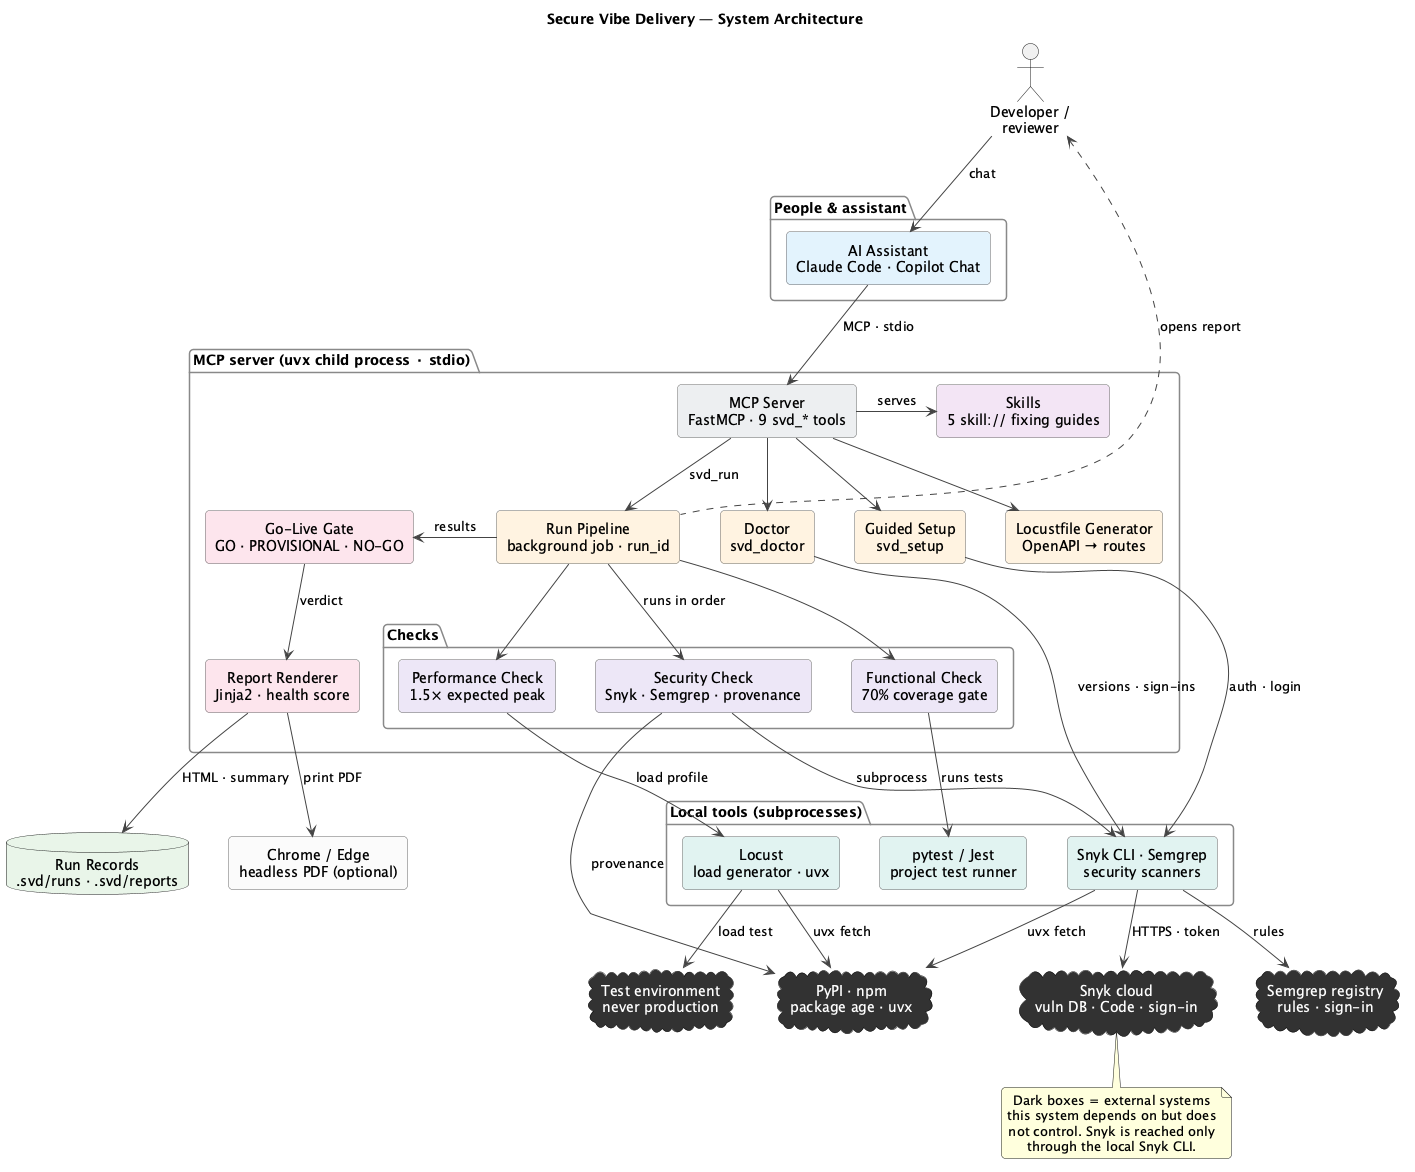

The diagram above was rendered by PlantUML. Its source (embedded in the PNG):
@startuml system-diagram
title Secure Vibe Delivery — System Architecture

skinparam backgroundColor #FFFFFF
skinparam defaultTextAlignment center
skinparam shadowing false
skinparam roundcorner 8
skinparam nodesep 40
skinparam ranksep 55
skinparam rectangle {
  BorderColor #666666
}
skinparam cloud {
  BackgroundColor #333333
  FontColor #FFFFFF
  BorderColor #111111
}
skinparam package {
  BorderColor #888888
  FontStyle bold
}
skinparam ArrowColor #444444

actor "Developer /\nreviewer" as User

package "People & assistant" {
  rectangle "AI Assistant\nClaude Code · Copilot Chat" as AST #E3F2FD
}

package "MCP server (uvx child process · stdio)" {
  rectangle "MCP Server\nFastMCP · 9 svd_* tools" as MCP #ECEFF1
  rectangle "Skills\n5 skill:// fixing guides" as SK #F3E5F5
  rectangle "Guided Setup\nsvd_setup" as SETUP #FFF3E0
  rectangle "Doctor\nsvd_doctor" as DOC #FFF3E0
  rectangle "Run Pipeline\nbackground job · run_id" as PIPE #FFF3E0
  rectangle "Locustfile Generator\nOpenAPI → routes" as LGEN #FFF3E0
  package "Checks" {
    rectangle "Security Check\nSnyk · Semgrep · provenance" as SEC #EDE7F6
    rectangle "Functional Check\n70% coverage gate" as FUN #EDE7F6
    rectangle "Performance Check\n1.5× expected peak" as PERF #EDE7F6
  }
  rectangle "Go-Live Gate\nGO · PROVISIONAL · NO-GO" as GATE #FCE4EC
  rectangle "Report Renderer\nJinja2 · health score" as REND #FCE4EC
}

package "Local tools (subprocesses)" {
  rectangle "Snyk CLI · Semgrep\nsecurity scanners" as SCAN #E0F2F1
  rectangle "pytest / Jest\nproject test runner" as PYT #E0F2F1
  rectangle "Locust\nload generator · uvx" as LOC #E0F2F1
}
database "Run Records\n.svd/runs · .svd/reports" as RUNS #E8F5E9
rectangle "Chrome / Edge\nheadless PDF (optional)" as CHROME #FAFAFA

cloud "Snyk cloud\nvuln DB · Code · sign-in" as SNYK
cloud "Semgrep registry\nrules · sign-in" as SGR
cloud "PyPI · npm\npackage age · uvx" as REG
cloud "Test environment\nnever production" as TEST

User -down-> AST : chat
AST -down-> MCP : MCP · stdio
MCP -right-> SK : serves
MCP -down-> SETUP
MCP -down-> DOC
MCP -down-> PIPE : svd_run
MCP -down-> LGEN
PIPE -down-> SEC : runs in order
PIPE -down-> FUN
PIPE -down-> PERF
PIPE -right-> GATE : results
GATE -down-> REND : verdict
SEC -down-> SCAN : subprocess
FUN -down-> PYT : runs tests
PERF -down-> LOC : load profile
SETUP -down-> SCAN : auth · login
DOC -down-> SCAN : versions · sign-ins
SEC -down-> REG : provenance
SCAN -down-> SNYK : HTTPS · token
SCAN -down-> SGR : rules
SCAN -down-> REG : uvx fetch
LOC -down-> REG : uvx fetch
LOC -down-> TEST : load test
REND -down-> CHROME : print PDF
REND -down-> RUNS : HTML · summary
PIPE .up.> User : opens report

note bottom of SNYK
  Dark boxes = external systems
  this system depends on but does
  not control. Snyk is reached only
  through the local Snyk CLI.
end note

@enduml